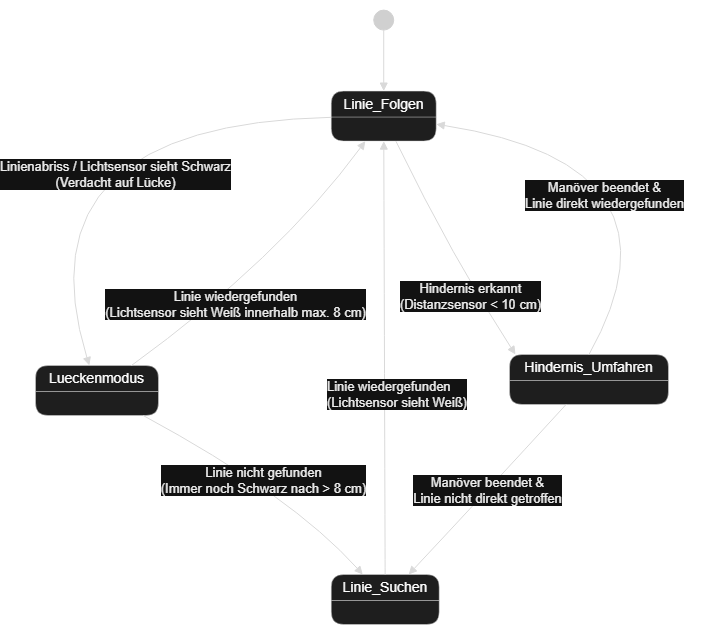

The diagram above was exported from draw.io. Its source (the exported page's mxGraphModel, read from the mxfile embedded in the PNG):
<mxGraphModel dx="3461" dy="1034" grid="1" gridSize="10" guides="1" tooltips="1" connect="1" arrows="1" fold="1" page="1" pageScale="1" pageWidth="827" pageHeight="1169" math="0" shadow="0">
  <root>
    <mxCell id="0" />
    <mxCell id="1" parent="0" />
    <UserObject label="" plantUmlData="{&#10;  &quot;data&quot;: &quot;@startuml\n[*] --&gt; Linie_Folgen\n\nstate Linie_Folgen\nstate Lueckenmodus\nstate Linie_Suchen\nstate Hindernis_Umfahren\n\nLinie_Folgen --&gt; Lueckenmodus : Linienabriss / Lichtsensor sieht Schwarz\\n(Verdacht auf Lücke)\nLinie_Folgen --&gt; Hindernis_Umfahren : Hindernis erkannt\\n(Distanzsensor &lt; 10 cm)\n\nLueckenmodus --&gt; Linie_Folgen : Linie wiedergefunden\\n(Lichtsensor sieht Weiß innerhalb max. 8 cm)\nLueckenmodus --&gt; Linie_Suchen : Linie nicht gefunden\\n(Immer noch Schwarz nach &gt; 8 cm)\n\nHindernis_Umfahren --&gt; Linie_Folgen : Manöver beendet &amp;\\nLinie direkt wiedergefunden\nHindernis_Umfahren --&gt; Linie_Suchen : Manöver beendet &amp;\\nLinie nicht direkt getroffen\n\nLinie_Suchen --&gt; Linie_Folgen : Linie wiedergefunden\\n(Lichtsensor sieht Weiß)\n@enduml&quot;,&#10;  &quot;config&quot;: null&#10;}" id="lV9K-hClNcmKsHoG3vRW-54">
      <mxCell connectable="0" parent="1" style="group;transparentBounds=1;editIcon=1;lockedGroup=0;groupPadding=10;" vertex="1">
        <mxGeometry as="geometry" />
      </mxCell>
    </UserObject>
    <UserObject label="" plantUmlId="s_0" plantUmlBaseStyle="ellipse;fillColor=#222222;strokeColor=#222222;" plantUmlBaseValue="" id="lV9K-hClNcmKsHoG3vRW-55">
      <mxCell parent="lV9K-hClNcmKsHoG3vRW-54" style="ellipse;fillColor=#222222;strokeColor=#222222;" vertex="1">
        <mxGeometry height="20" width="20" x="-1121.78" y="135.5999999999999" as="geometry" />
      </mxCell>
    </UserObject>
    <UserObject label="Linie_Folgen" plantUmlId="s_1" plantUmlBaseStyle="swimlane;collapsible=0;startSize=26;whiteSpace=wrap;align=center;html=1;fontSize=14;fontStyle=0;rounded=1;absoluteArcSize=1;arcSize=25;fillColor=#F1F1F1;swimlaneFillColor=#F1F1F1;strokeColor=#181818;strokeWidth=0.5;" plantUmlBaseValue="Linie_Folgen" id="lV9K-hClNcmKsHoG3vRW-56">
      <mxCell parent="lV9K-hClNcmKsHoG3vRW-54" style="swimlane;collapsible=0;startSize=26;whiteSpace=wrap;align=center;html=1;fontSize=14;fontStyle=0;rounded=1;absoluteArcSize=1;arcSize=25;fillColor=#F1F1F1;swimlaneFillColor=#F1F1F1;strokeColor=#181818;strokeWidth=0.5;" vertex="1">
        <mxGeometry height="50" width="105" x="-1164.28" y="216.5999999999999" as="geometry" />
      </mxCell>
    </UserObject>
    <UserObject label="Lueckenmodus" plantUmlId="s_2" plantUmlBaseStyle="swimlane;collapsible=0;startSize=26;whiteSpace=wrap;align=center;html=1;fontSize=14;fontStyle=0;rounded=1;absoluteArcSize=1;arcSize=25;fillColor=#F1F1F1;swimlaneFillColor=#F1F1F1;strokeColor=#181818;strokeWidth=0.5;" plantUmlBaseValue="Lueckenmodus" id="lV9K-hClNcmKsHoG3vRW-57">
      <mxCell parent="lV9K-hClNcmKsHoG3vRW-54" style="swimlane;collapsible=0;startSize=26;whiteSpace=wrap;align=center;html=1;fontSize=14;fontStyle=0;rounded=1;absoluteArcSize=1;arcSize=25;fillColor=#F1F1F1;swimlaneFillColor=#F1F1F1;strokeColor=#181818;strokeWidth=0.5;" vertex="1">
        <mxGeometry height="50" width="123" x="-1459.9999999999998" y="491.02" as="geometry" />
      </mxCell>
    </UserObject>
    <UserObject label="Linie_Suchen" plantUmlId="s_3" plantUmlBaseStyle="swimlane;collapsible=0;startSize=26;whiteSpace=wrap;align=center;html=1;fontSize=14;fontStyle=0;rounded=1;absoluteArcSize=1;arcSize=25;fillColor=#F1F1F1;swimlaneFillColor=#F1F1F1;strokeColor=#181818;strokeWidth=0.5;" plantUmlBaseValue="Linie_Suchen" id="lV9K-hClNcmKsHoG3vRW-58">
      <mxCell parent="lV9K-hClNcmKsHoG3vRW-54" style="swimlane;collapsible=0;startSize=26;whiteSpace=wrap;align=center;html=1;fontSize=14;fontStyle=0;rounded=1;absoluteArcSize=1;arcSize=25;fillColor=#F1F1F1;swimlaneFillColor=#F1F1F1;strokeColor=#181818;strokeWidth=0.5;" vertex="1">
        <mxGeometry height="50" width="108" x="-1164.28" y="700.0000000000001" as="geometry" />
      </mxCell>
    </UserObject>
    <UserObject label="Hindernis_Umfahren" plantUmlId="s_4" plantUmlBaseStyle="swimlane;collapsible=0;startSize=26;whiteSpace=wrap;align=center;html=1;fontSize=14;fontStyle=0;rounded=1;absoluteArcSize=1;arcSize=25;fillColor=#F1F1F1;swimlaneFillColor=#F1F1F1;strokeColor=#181818;strokeWidth=0.5;" plantUmlBaseValue="Hindernis_Umfahren" id="lV9K-hClNcmKsHoG3vRW-59">
      <mxCell parent="lV9K-hClNcmKsHoG3vRW-54" style="swimlane;collapsible=0;startSize=26;whiteSpace=wrap;align=center;html=1;fontSize=14;fontStyle=0;rounded=1;absoluteArcSize=1;arcSize=25;fillColor=#F1F1F1;swimlaneFillColor=#F1F1F1;strokeColor=#181818;strokeWidth=0.5;" vertex="1">
        <mxGeometry height="50" width="159" x="-986" y="480" as="geometry" />
      </mxCell>
    </UserObject>
    <UserObject label="" plantUmlId="t_5" plantUmlBaseStyle="endArrow=block;endFill=1;strokeColor=#181818;fontColor=#000000;fontSize=13;html=1;rounded=0;curved=0;endSize=6;sourcePerimeterSpacing=0;targetPerimeterSpacing=0;" plantUmlBaseValue="" id="lV9K-hClNcmKsHoG3vRW-60">
      <mxCell edge="1" parent="lV9K-hClNcmKsHoG3vRW-54" source="lV9K-hClNcmKsHoG3vRW-55" style="endArrow=block;endFill=1;strokeColor=#181818;fontColor=#000000;fontSize=13;html=1;rounded=0;curved=0;endSize=6;sourcePerimeterSpacing=0;targetPerimeterSpacing=0;" target="lV9K-hClNcmKsHoG3vRW-56">
        <mxGeometry relative="1" as="geometry" />
      </mxCell>
    </UserObject>
    <UserObject label="Linienabriss / Lichtsensor sieht Schwarz&#10;(Verdacht auf Lücke)" plantUmlId="t_6" plantUmlBaseStyle="endArrow=block;endFill=1;strokeColor=#181818;fontColor=#000000;fontSize=13;html=1;rounded=0;curved=1;endSize=6;sourcePerimeterSpacing=0;targetPerimeterSpacing=0;" plantUmlBaseValue="Linienabriss / Lichtsensor sieht Schwarz&#10;(Verdacht auf Lücke)" id="lV9K-hClNcmKsHoG3vRW-61">
      <mxCell edge="1" parent="lV9K-hClNcmKsHoG3vRW-54" source="lV9K-hClNcmKsHoG3vRW-56" style="endArrow=block;endFill=1;strokeColor=#181818;fontColor=#000000;fontSize=13;html=1;rounded=0;curved=1;endSize=6;sourcePerimeterSpacing=0;targetPerimeterSpacing=0;" target="lV9K-hClNcmKsHoG3vRW-57">
        <mxGeometry relative="1" x="-0.2359" y="52" as="geometry">
          <mxPoint as="offset" />
          <Array as="points">
            <mxPoint x="-1480" y="250" />
          </Array>
          <mxPoint x="-1146.78" y="266.5999999999999" as="sourcePoint" />
          <mxPoint x="-1257.1399999999999" y="491.02" as="targetPoint" />
        </mxGeometry>
      </mxCell>
    </UserObject>
    <UserObject label="Hindernis erkannt&#10;(Distanzsensor &lt; 10 cm)" plantUmlId="t_7" plantUmlBaseStyle="endArrow=block;endFill=1;strokeColor=#181818;fontColor=#000000;fontSize=13;html=1;rounded=0;curved=1;endSize=6;sourcePerimeterSpacing=0;targetPerimeterSpacing=0;" plantUmlBaseValue="Hindernis erkannt&#10;(Distanzsensor &lt; 10 cm)" id="lV9K-hClNcmKsHoG3vRW-62">
      <mxCell edge="1" parent="lV9K-hClNcmKsHoG3vRW-54" source="lV9K-hClNcmKsHoG3vRW-56" style="endArrow=block;endFill=1;strokeColor=#181818;fontColor=#000000;fontSize=13;html=1;rounded=0;curved=1;endSize=6;sourcePerimeterSpacing=0;targetPerimeterSpacing=0;">
        <mxGeometry relative="1" x="0.4028" y="-6" as="geometry">
          <mxPoint as="offset" />
          <Array as="points">
            <mxPoint x="-1042.72" y="383.67999999999984" />
          </Array>
          <mxPoint x="-1111.78" y="266.5999999999999" as="sourcePoint" />
          <mxPoint x="-980" y="480" as="targetPoint" />
        </mxGeometry>
      </mxCell>
    </UserObject>
    <UserObject label="Linie wiedergefunden&#10;(Lichtsensor sieht Weiß innerhalb max. 8 cm)" plantUmlId="t_8" plantUmlBaseStyle="endArrow=block;endFill=1;strokeColor=#181818;fontColor=#000000;fontSize=13;html=1;rounded=0;curved=1;endSize=6;sourcePerimeterSpacing=0;targetPerimeterSpacing=0;" plantUmlBaseValue="Linie wiedergefunden&#10;(Lichtsensor sieht Weiß innerhalb max. 8 cm)" id="lV9K-hClNcmKsHoG3vRW-63">
      <mxCell edge="1" parent="lV9K-hClNcmKsHoG3vRW-54" source="lV9K-hClNcmKsHoG3vRW-57" style="endArrow=block;endFill=1;strokeColor=#181818;fontColor=#000000;fontSize=13;html=1;rounded=0;curved=1;endSize=6;sourcePerimeterSpacing=0;targetPerimeterSpacing=0;" target="lV9K-hClNcmKsHoG3vRW-56">
        <mxGeometry relative="1" x="-0.268" y="-12" as="geometry">
          <mxPoint as="offset" />
          <Array as="points">
            <mxPoint x="-1216.1399999999999" y="383.67999999999984" />
          </Array>
          <mxPoint x="-1216.1399999999999" y="491.02" as="sourcePoint" />
          <mxPoint x="-1129.28" y="266.5999999999999" as="targetPoint" />
        </mxGeometry>
      </mxCell>
    </UserObject>
    <UserObject label="Linie nicht gefunden&#10;(Immer noch Schwarz nach &gt; 8 cm)" plantUmlId="t_9" plantUmlBaseStyle="endArrow=block;endFill=1;strokeColor=#181818;fontColor=#000000;fontSize=13;html=1;rounded=0;curved=1;endSize=6;sourcePerimeterSpacing=0;targetPerimeterSpacing=0;" plantUmlBaseValue="Linie nicht gefunden&#10;(Immer noch Schwarz nach &gt; 8 cm)" id="lV9K-hClNcmKsHoG3vRW-64">
      <mxCell edge="1" parent="lV9K-hClNcmKsHoG3vRW-54" source="lV9K-hClNcmKsHoG3vRW-57" style="endArrow=block;endFill=1;strokeColor=#181818;fontColor=#000000;fontSize=13;html=1;rounded=0;curved=1;endSize=6;sourcePerimeterSpacing=0;targetPerimeterSpacing=0;" target="lV9K-hClNcmKsHoG3vRW-58">
        <mxGeometry relative="1" as="geometry">
          <Array as="points">
            <mxPoint x="-1203.04" y="621.6599999999999" />
          </Array>
          <mxPoint x="-1236.6399999999999" y="541.02" as="sourcePoint" />
          <mxPoint x="-1040.42" y="705.6100000000001" as="targetPoint" />
        </mxGeometry>
      </mxCell>
    </UserObject>
    <UserObject label="Manöver beendet &amp;&#10;Linie direkt wiedergefunden" plantUmlId="t_10" plantUmlBaseStyle="endArrow=block;endFill=1;strokeColor=#181818;fontColor=#000000;fontSize=13;html=1;rounded=0;curved=1;endSize=6;sourcePerimeterSpacing=0;targetPerimeterSpacing=0;" plantUmlBaseValue="Manöver beendet &amp;&#10;Linie direkt wiedergefunden" id="lV9K-hClNcmKsHoG3vRW-65">
      <mxCell edge="1" parent="lV9K-hClNcmKsHoG3vRW-54" source="lV9K-hClNcmKsHoG3vRW-59" style="endArrow=block;endFill=1;strokeColor=#181818;fontColor=#000000;fontSize=13;html=1;rounded=0;curved=1;endSize=6;sourcePerimeterSpacing=0;targetPerimeterSpacing=0;exitX=0.5;exitY=0;exitDx=0;exitDy=0;" target="lV9K-hClNcmKsHoG3vRW-56">
        <mxGeometry relative="1" x="0.2631" y="44.63" as="geometry">
          <mxPoint as="offset" />
          <Array as="points">
            <mxPoint x="-800" y="290" />
          </Array>
          <mxPoint x="-1008.21" y="491.02" as="sourcePoint" />
          <mxPoint x="-1094.28" y="266.5999999999999" as="targetPoint" />
        </mxGeometry>
      </mxCell>
    </UserObject>
    <UserObject label="Manöver beendet &amp;&#10;Linie nicht direkt getroffen" plantUmlId="t_11" plantUmlBaseStyle="endArrow=block;endFill=1;strokeColor=#181818;fontColor=#000000;fontSize=13;html=1;rounded=0;curved=1;endSize=6;sourcePerimeterSpacing=0;targetPerimeterSpacing=0;" plantUmlBaseValue="Manöver beendet &amp;&#10;Linie nicht direkt getroffen" id="lV9K-hClNcmKsHoG3vRW-66">
      <mxCell edge="1" parent="lV9K-hClNcmKsHoG3vRW-54" source="lV9K-hClNcmKsHoG3vRW-59" style="endArrow=block;endFill=1;strokeColor=#181818;fontColor=#000000;fontSize=13;html=1;rounded=0;curved=1;endSize=6;sourcePerimeterSpacing=0;targetPerimeterSpacing=0;" target="lV9K-hClNcmKsHoG3vRW-58">
        <mxGeometry relative="1" as="geometry">
          <Array as="points">
            <mxPoint x="-1013.42" y="621.6599999999999" />
          </Array>
          <mxPoint x="-1034.71" y="541.02" as="sourcePoint" />
          <mxPoint x="-1013.42" y="705.6100000000001" as="targetPoint" />
        </mxGeometry>
      </mxCell>
    </UserObject>
    <UserObject label="Linie wiedergefunden&#10;(Lichtsensor sieht Weiß)" plantUmlId="t_12" plantUmlBaseStyle="endArrow=block;endFill=1;strokeColor=#181818;fontColor=#000000;fontSize=13;html=1;rounded=0;labelPosition=right;align=left;curved=1;endSize=6;sourcePerimeterSpacing=0;targetPerimeterSpacing=0;" plantUmlBaseValue="Linie wiedergefunden&#10;(Lichtsensor sieht Weiß)" id="lV9K-hClNcmKsHoG3vRW-67">
      <mxCell edge="1" parent="lV9K-hClNcmKsHoG3vRW-54" source="lV9K-hClNcmKsHoG3vRW-58" style="endArrow=block;endFill=1;strokeColor=#181818;fontColor=#000000;fontSize=13;html=1;rounded=0;labelPosition=right;align=left;curved=1;endSize=6;sourcePerimeterSpacing=0;targetPerimeterSpacing=0;" target="lV9K-hClNcmKsHoG3vRW-56">
        <mxGeometry relative="1" x="-0.1685" y="59" as="geometry">
          <mxPoint as="offset" />
          <mxPoint x="-986.42" y="705.6100000000001" as="sourcePoint" />
          <mxPoint x="-1076.78" y="266.5999999999999" as="targetPoint" />
        </mxGeometry>
      </mxCell>
    </UserObject>
  </root>
</mxGraphModel>